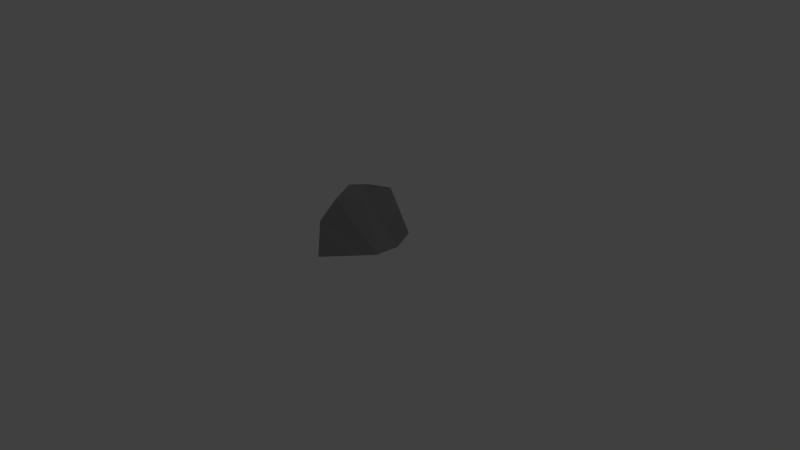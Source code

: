 # Source: rock-03.blend  (saved by Blender 2.73.0; exported with 4.5.12 LTS)
import bpy
from mathutils import Matrix  # noqa: F401  (used for matrix-valued properties, if any)

bpy.ops.wm.read_factory_settings(use_empty=True)
scene = bpy.context.scene
scene.name = 'Scene'

# ---- collections
col_collection_1 = bpy.data.collections.new('Collection 1'); scene.collection.children.link(col_collection_1)

# ---- materials (node trees are filled in below, after node groups)
mat_material = bpy.data.materials.new('Material')
mat_material.alpha_threshold = 0.0
mat_material.use_transparent_shadow = False
mat_material.diffuse_color = (0.2203, 0.2203, 0.2203, 1.0)
mat_material.specular_color = (0.1587, 0.1902, 0.185)
mat_material.roughness = 0.5
mat_material.specular_intensity = 0.0
mat_material.line_color = (0.0, 0.0, 0.0, 1.0)

# ---- material node trees

# ---- world
world_world = bpy.data.worlds.new('World'); scene.world = world_world
world_world.color = (0.05088, 0.05088, 0.05088)
world_world.use_sun_shadow = False
world_world.sun_shadow_jitter_overblur = 0.0
world_world.cycles.sampling_method = 'MANUAL'
world_world.cycles.sample_map_resolution = 256

# ---- cameras
cam_camera = bpy.data.cameras.new('Camera')
cam_camera.clip_end = 100.0
cam_camera.lens = 35.0
cam_camera.sensor_width = 32.0
cam_camera.sensor_height = 18.0
cam_camera.ortho_scale = 7.314
cam_camera.dof.focus_distance = 0.0
cam_camera.dof.aperture_fstop = 128.0

# ---- lights
light_lamp = bpy.data.lights.new('Lamp', 'POINT')
light_lamp.transmission_factor = 0.0
light_lamp.cutoff_distance = 30.0
light_lamp.energy = 100.0
light_lamp.shadow_buffer_clip_start = 1.001
light_lamp.shadow_soft_size = 0.1
light_lamp.shadow_maximum_resolution = 0.006
light_lamp.use_absolute_resolution = True
light_lamp.cycles.use_multiple_importance_sampling = False

# ---- meshes
me_cube = bpy.data.meshes.new('Cube')
me_cube.from_pydata([(-0.1073, 0.7283, 0.0), (-0.7871, 0.6656, 0.0), (-0.5416, 0.4221, 0.6812), (-0.1954, 0.4934, 0.7176), (-0.565, 0.1019, 0.768), (-0.3, 0.6731, 0.4496), (0.04002, 0.006631, 0.0), (-0.4387, -0.5583, 0.0), (-0.51, -0.1645, 0.6747), (-0.9819, 0.2162, 0.0), (-0.5801, -0.3896, 0.4051), (-0.3531, 0.1645, 0.6971), (0.07428, 0.3475, 0.0)], [], [(8, 4, 9), (1, 9, 4, 2), (5, 0, 1), (9, 10, 8), (3, 5, 2), (6, 7, 9), (2, 11, 3), (4, 11, 2), (8, 11, 4), (7, 6, 10), (11, 8, 6, 12), (11, 12, 3), (5, 3, 0), (0, 3, 12), (10, 6, 8), (7, 10, 9), (1, 2, 5), (6, 9, 1, 12), (1, 0, 12)])
_uv = me_cube.uv_layers.new(name='UVMap')
_uv.uv.foreach_set('vector', [0.7295, 0.5401, 0.5754, 0.4125, 0.6379, 0.01391, 0.284, 0.05022, 0.6379, 0.01391, 0.5754, 0.4125, 0.3611, 0.3375, 0.12, 0.4739, 0.02129, 0.6259, 0.284, 0.05022, 0.6379, 0.01391, 0.8978, 0.5459, 0.7295, 0.5401, 0.2018, 0.6189, 0.12, 0.4739, 0.3611, 0.3375, 0.4392, 0.9699, 0.9605, 0.7199, 0.6379, 0.01391, 0.3611, 0.3375, 0.4657, 0.5791, 0.2018, 0.6189, 0.5754, 0.4125, 0.4657, 0.5791, 0.3611, 0.3375, 0.7295, 0.5401, 0.4657, 0.5791, 0.5754, 0.4125, 0.9605, 0.7199, 0.4392, 0.9699, 0.8978, 0.5459, 0.4657, 0.5791, 0.7295, 0.5401, 0.4392, 0.9699, 0.2079, 0.8982, 0.4657, 0.5791, 0.2079, 0.8982, 0.2018, 0.6189, 0.12, 0.4739, 0.2018, 0.6189, 0.02129, 0.6259, 0.02129, 0.6259, 0.2018, 0.6189, 0.2079, 0.8982, 0.8978, 0.5459, 0.4392, 0.9699, 0.7295, 0.5401, 0.9605, 0.7199, 0.8978, 0.5459, 0.6379, 0.01391, 0.284, 0.05022, 0.3611, 0.3375, 0.12, 0.4739, 0.4392, 0.9699, 0.6379, 0.01391, 0.284, 0.05022, 0.2079, 0.8982, 0.284, 0.05022, 0.02129, 0.6259, 0.2079, 0.8982])
me_cube.materials.append(mat_material)
me_cube.use_remesh_preserve_volume = False
me_cube.use_remesh_preserve_attributes = False
me_cube.use_mirror_vertex_groups = False
me_cube.update()

# ---- objects
ob_cube = bpy.data.objects.new('Cube', me_cube)
ob_lamp = bpy.data.objects.new('Lamp', light_lamp)
ob_camera = bpy.data.objects.new('Camera', cam_camera)

# ---- transforms, parenting, visibility, modifiers, constraints
ob_cube.location = (0.0, 0.0, 0.0)
ob_cube.lock_rotations_4d = False
ob_cube.empty_display_type = 'ARROWS'
ob_cube.lineart.crease_threshold = 0.0
ob_lamp.location = (4.076, 1.005, 5.904)
ob_lamp.rotation_euler = (0.6503, 0.05522, 1.866)
ob_lamp.lock_rotations_4d = False
ob_lamp.empty_display_type = 'ARROWS'
ob_lamp.color = (0.0, 0.0, 0.0, 0.0)
ob_lamp.lineart.crease_threshold = 0.0
ob_camera.location = (7.481, -6.508, 5.344)
ob_camera.rotation_euler = (1.109, 0.01082, 0.8149)
ob_camera.lock_rotations_4d = False
ob_camera.empty_display_type = 'ARROWS'
ob_camera.color = (0.0, 0.0, 0.0, 0.0)
ob_camera.display_type = 'WIRE'
ob_camera.lineart.crease_threshold = 0.0

# ---- collection membership
col_collection_1.objects.link(ob_cube)
col_collection_1.objects.link(ob_lamp)
col_collection_1.objects.link(ob_camera)

# ---- scene / render settings (as saved in the file)
scene.camera = ob_camera
scene.frame_start = 1; scene.frame_end = 250; scene.frame_set(1)
scene.render.engine = 'BLENDER_EEVEE_NEXT'
scene.render.resolution_percentage = 50
scene.render.dither_intensity = 0.0
scene.cycles.use_denoising = False
scene.cycles.samples = 10
scene.cycles.sampling_pattern = 'TABULATED_SOBOL'
scene.cycles.light_sampling_threshold = 0.0
scene.cycles.use_adaptive_sampling = False
scene.cycles.use_light_tree = False
scene.cycles.blur_glossy = 0.0
scene.cycles.pixel_filter_type = 'GAUSSIAN'
scene.cycles.sample_clamp_indirect = 0.0
scene.view_settings.view_transform = 'Standard'
bpy.context.view_layer.update()
